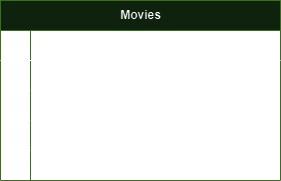

The diagram above was exported from draw.io. Its source (the exported page's mxGraphModel, read from the mxfile embedded in the PNG):
<mxGraphModel dx="1143" dy="625" grid="1" gridSize="10" guides="1" tooltips="1" connect="1" arrows="1" fold="1" page="1" pageScale="1" pageWidth="827" pageHeight="1169" math="0" shadow="0">
  <root>
    <mxCell id="0" />
    <mxCell id="1" parent="0" />
    <mxCell id="M1DaVm6HYuyMZbWU3IaQ-1" value="Movies" style="shape=table;startSize=30;container=1;collapsible=1;childLayout=tableLayout;fixedRows=1;rowLines=0;fontStyle=1;align=center;resizeLast=1;html=1;fillColor=#d5e8d4;strokeColor=#82b366;" parent="1" vertex="1">
      <mxGeometry x="320" y="250" width="280" height="180" as="geometry" />
    </mxCell>
    <mxCell id="M1DaVm6HYuyMZbWU3IaQ-2" value="" style="shape=tableRow;horizontal=0;startSize=0;swimlaneHead=0;swimlaneBody=0;fillColor=none;collapsible=0;dropTarget=0;points=[[0,0.5],[1,0.5]];portConstraint=eastwest;top=0;left=0;right=0;bottom=1;" parent="M1DaVm6HYuyMZbWU3IaQ-1" vertex="1">
      <mxGeometry y="30" width="280" height="30" as="geometry" />
    </mxCell>
    <mxCell id="M1DaVm6HYuyMZbWU3IaQ-3" value="PK" style="shape=partialRectangle;connectable=0;fillColor=none;top=0;left=0;bottom=0;right=0;fontStyle=1;overflow=hidden;whiteSpace=wrap;html=1;" parent="M1DaVm6HYuyMZbWU3IaQ-2" vertex="1">
      <mxGeometry width="30" height="30" as="geometry">
        <mxRectangle width="30" height="30" as="alternateBounds" />
      </mxGeometry>
    </mxCell>
    <mxCell id="M1DaVm6HYuyMZbWU3IaQ-4" value="ID SERIAL" style="shape=partialRectangle;connectable=0;fillColor=none;top=0;left=0;bottom=0;right=0;align=left;spacingLeft=6;fontStyle=5;overflow=hidden;whiteSpace=wrap;html=1;" parent="M1DaVm6HYuyMZbWU3IaQ-2" vertex="1">
      <mxGeometry x="30" width="250" height="30" as="geometry">
        <mxRectangle width="250" height="30" as="alternateBounds" />
      </mxGeometry>
    </mxCell>
    <mxCell id="M1DaVm6HYuyMZbWU3IaQ-5" value="" style="shape=tableRow;horizontal=0;startSize=0;swimlaneHead=0;swimlaneBody=0;fillColor=none;collapsible=0;dropTarget=0;points=[[0,0.5],[1,0.5]];portConstraint=eastwest;top=0;left=0;right=0;bottom=0;" parent="M1DaVm6HYuyMZbWU3IaQ-1" vertex="1">
      <mxGeometry y="60" width="280" height="30" as="geometry" />
    </mxCell>
    <mxCell id="M1DaVm6HYuyMZbWU3IaQ-6" value="" style="shape=partialRectangle;connectable=0;fillColor=none;top=0;left=0;bottom=0;right=0;editable=1;overflow=hidden;whiteSpace=wrap;html=1;" parent="M1DaVm6HYuyMZbWU3IaQ-5" vertex="1">
      <mxGeometry width="30" height="30" as="geometry">
        <mxRectangle width="30" height="30" as="alternateBounds" />
      </mxGeometry>
    </mxCell>
    <mxCell id="M1DaVm6HYuyMZbWU3IaQ-7" value="name VARCHAR(50) NOT NULL" style="shape=partialRectangle;connectable=0;fillColor=none;top=0;left=0;bottom=0;right=0;align=left;spacingLeft=6;overflow=hidden;whiteSpace=wrap;html=1;" parent="M1DaVm6HYuyMZbWU3IaQ-5" vertex="1">
      <mxGeometry x="30" width="250" height="30" as="geometry">
        <mxRectangle width="250" height="30" as="alternateBounds" />
      </mxGeometry>
    </mxCell>
    <mxCell id="M1DaVm6HYuyMZbWU3IaQ-8" value="" style="shape=tableRow;horizontal=0;startSize=0;swimlaneHead=0;swimlaneBody=0;fillColor=none;collapsible=0;dropTarget=0;points=[[0,0.5],[1,0.5]];portConstraint=eastwest;top=0;left=0;right=0;bottom=0;" parent="M1DaVm6HYuyMZbWU3IaQ-1" vertex="1">
      <mxGeometry y="90" width="280" height="30" as="geometry" />
    </mxCell>
    <mxCell id="M1DaVm6HYuyMZbWU3IaQ-9" value="" style="shape=partialRectangle;connectable=0;fillColor=none;top=0;left=0;bottom=0;right=0;editable=1;overflow=hidden;whiteSpace=wrap;html=1;" parent="M1DaVm6HYuyMZbWU3IaQ-8" vertex="1">
      <mxGeometry width="30" height="30" as="geometry">
        <mxRectangle width="30" height="30" as="alternateBounds" />
      </mxGeometry>
    </mxCell>
    <mxCell id="M1DaVm6HYuyMZbWU3IaQ-10" value="category VARCHAR(20) NOT NULL" style="shape=partialRectangle;connectable=0;fillColor=none;top=0;left=0;bottom=0;right=0;align=left;spacingLeft=6;overflow=hidden;whiteSpace=wrap;html=1;" parent="M1DaVm6HYuyMZbWU3IaQ-8" vertex="1">
      <mxGeometry x="30" width="250" height="30" as="geometry">
        <mxRectangle width="250" height="30" as="alternateBounds" />
      </mxGeometry>
    </mxCell>
    <mxCell id="M1DaVm6HYuyMZbWU3IaQ-18" style="shape=tableRow;horizontal=0;startSize=0;swimlaneHead=0;swimlaneBody=0;fillColor=none;collapsible=0;dropTarget=0;points=[[0,0.5],[1,0.5]];portConstraint=eastwest;top=0;left=0;right=0;bottom=0;" parent="M1DaVm6HYuyMZbWU3IaQ-1" vertex="1">
      <mxGeometry y="120" width="280" height="30" as="geometry" />
    </mxCell>
    <mxCell id="M1DaVm6HYuyMZbWU3IaQ-19" style="shape=partialRectangle;connectable=0;fillColor=none;top=0;left=0;bottom=0;right=0;editable=1;overflow=hidden;whiteSpace=wrap;html=1;" parent="M1DaVm6HYuyMZbWU3IaQ-18" vertex="1">
      <mxGeometry width="30" height="30" as="geometry">
        <mxRectangle width="30" height="30" as="alternateBounds" />
      </mxGeometry>
    </mxCell>
    <mxCell id="M1DaVm6HYuyMZbWU3IaQ-20" value="duration&amp;nbsp;&amp;nbsp;INTEGER NOT NULL" style="shape=partialRectangle;connectable=0;fillColor=none;top=0;left=0;bottom=0;right=0;align=left;spacingLeft=6;overflow=hidden;whiteSpace=wrap;html=1;" parent="M1DaVm6HYuyMZbWU3IaQ-18" vertex="1">
      <mxGeometry x="30" width="250" height="30" as="geometry">
        <mxRectangle width="250" height="30" as="alternateBounds" />
      </mxGeometry>
    </mxCell>
    <mxCell id="M1DaVm6HYuyMZbWU3IaQ-21" style="shape=tableRow;horizontal=0;startSize=0;swimlaneHead=0;swimlaneBody=0;fillColor=none;collapsible=0;dropTarget=0;points=[[0,0.5],[1,0.5]];portConstraint=eastwest;top=0;left=0;right=0;bottom=0;" parent="M1DaVm6HYuyMZbWU3IaQ-1" vertex="1">
      <mxGeometry y="150" width="280" height="30" as="geometry" />
    </mxCell>
    <mxCell id="M1DaVm6HYuyMZbWU3IaQ-22" style="shape=partialRectangle;connectable=0;fillColor=none;top=0;left=0;bottom=0;right=0;editable=1;overflow=hidden;whiteSpace=wrap;html=1;" parent="M1DaVm6HYuyMZbWU3IaQ-21" vertex="1">
      <mxGeometry width="30" height="30" as="geometry">
        <mxRectangle width="30" height="30" as="alternateBounds" />
      </mxGeometry>
    </mxCell>
    <mxCell id="M1DaVm6HYuyMZbWU3IaQ-23" value="price&amp;nbsp;&amp;nbsp;INTEGER NOT NULL" style="shape=partialRectangle;connectable=0;fillColor=none;top=0;left=0;bottom=0;right=0;align=left;spacingLeft=6;overflow=hidden;whiteSpace=wrap;html=1;" parent="M1DaVm6HYuyMZbWU3IaQ-21" vertex="1">
      <mxGeometry x="30" width="250" height="30" as="geometry">
        <mxRectangle width="250" height="30" as="alternateBounds" />
      </mxGeometry>
    </mxCell>
  </root>
</mxGraphModel>